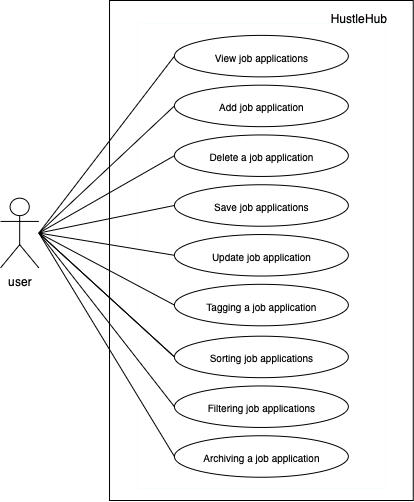

The diagram above was exported from draw.io. Its source (the exported page's mxGraphModel, read from the mxfile embedded in the PNG):
<mxGraphModel dx="813" dy="541" grid="1" gridSize="10" guides="1" tooltips="1" connect="1" arrows="1" fold="1" page="1" pageScale="1" pageWidth="827" pageHeight="1169" math="0" shadow="0">
  <root>
    <mxCell id="0" />
    <mxCell id="1" parent="0" />
    <mxCell id="oId-jP6j0PHUoEle_6lh-1" value="" style="rounded=0;whiteSpace=wrap;html=1;" vertex="1" parent="1">
      <mxGeometry x="229.0222695584818" y="220" width="303.7277304415182" height="500.00000000000006" as="geometry" />
    </mxCell>
    <mxCell id="oId-jP6j0PHUoEle_6lh-15" value="" style="group;fontColor=none;noLabel=1;strokeColor=#A1F5FF;dashed=1;container=0;strokeWidth=0;" vertex="1" connectable="0" parent="1">
      <mxGeometry x="256.83733539891557" y="243.25581395348837" width="248.09759876065064" height="465.1162790697675" as="geometry" />
    </mxCell>
    <mxCell id="oId-jP6j0PHUoEle_6lh-16" style="rounded=0;orthogonalLoop=1;jettySize=auto;html=1;entryX=0;entryY=0.5;entryDx=0;entryDy=0;strokeWidth=1;endArrow=none;endFill=0;" edge="1" parent="1" target="oId-jP6j0PHUoEle_6lh-3">
      <mxGeometry relative="1" as="geometry">
        <mxPoint x="158.36560805577074" y="452.5581395348837" as="sourcePoint" />
      </mxGeometry>
    </mxCell>
    <mxCell id="oId-jP6j0PHUoEle_6lh-2" value="user" style="shape=umlActor;verticalLabelPosition=bottom;verticalAlign=top;html=1;outlineConnect=0;" vertex="1" parent="1">
      <mxGeometry x="120" y="417.6744186046512" width="38.36560805577072" height="69.76744186046513" as="geometry" />
    </mxCell>
    <mxCell id="oId-jP6j0PHUoEle_6lh-17" style="rounded=0;orthogonalLoop=1;jettySize=auto;html=1;entryX=0;entryY=0.5;entryDx=0;entryDy=0;strokeWidth=1;endArrow=none;endFill=0;" edge="1" parent="1" target="oId-jP6j0PHUoEle_6lh-4">
      <mxGeometry relative="1" as="geometry">
        <mxPoint x="158.36560805577074" y="452.5581395348837" as="sourcePoint" />
        <mxPoint x="345.0782339271882" y="371.16279069767444" as="targetPoint" />
      </mxGeometry>
    </mxCell>
    <mxCell id="oId-jP6j0PHUoEle_6lh-18" style="rounded=0;orthogonalLoop=1;jettySize=auto;html=1;entryX=0;entryY=0.5;entryDx=0;entryDy=0;strokeWidth=1;endArrow=none;endFill=0;" edge="1" parent="1" target="oId-jP6j0PHUoEle_6lh-5">
      <mxGeometry relative="1" as="geometry">
        <mxPoint x="158.36560805577074" y="452.5581395348837" as="sourcePoint" />
        <mxPoint x="447.38652207591014" y="429.3023255813954" as="targetPoint" />
      </mxGeometry>
    </mxCell>
    <mxCell id="oId-jP6j0PHUoEle_6lh-19" style="rounded=0;orthogonalLoop=1;jettySize=auto;html=1;entryX=0;entryY=0.5;entryDx=0;entryDy=0;strokeWidth=1;endArrow=none;endFill=0;" edge="1" parent="1" target="oId-jP6j0PHUoEle_6lh-6">
      <mxGeometry relative="1" as="geometry">
        <mxPoint x="158.36560805577074" y="452.5581395348837" as="sourcePoint" />
        <mxPoint x="600.848954298993" y="510.69767441860466" as="targetPoint" />
      </mxGeometry>
    </mxCell>
    <mxCell id="oId-jP6j0PHUoEle_6lh-20" style="rounded=0;orthogonalLoop=1;jettySize=auto;html=1;entryX=0;entryY=0.5;entryDx=0;entryDy=0;strokeWidth=1;endArrow=none;endFill=0;" edge="1" parent="1" target="oId-jP6j0PHUoEle_6lh-7">
      <mxGeometry relative="1" as="geometry">
        <mxPoint x="158.36560805577074" y="452.5581395348837" as="sourcePoint" />
        <mxPoint x="920.562354763749" y="452.5581395348837" as="targetPoint" />
      </mxGeometry>
    </mxCell>
    <mxCell id="oId-jP6j0PHUoEle_6lh-21" style="rounded=0;orthogonalLoop=1;jettySize=auto;html=1;entryX=0;entryY=0.5;entryDx=0;entryDy=0;strokeWidth=1;endArrow=none;endFill=0;" edge="1" parent="1" target="oId-jP6j0PHUoEle_6lh-8">
      <mxGeometry relative="1" as="geometry">
        <mxPoint x="158.36560805577074" y="452.5581395348837" as="sourcePoint" />
        <mxPoint x="332.289697908598" y="545.5813953488373" as="targetPoint" />
      </mxGeometry>
    </mxCell>
    <mxCell id="oId-jP6j0PHUoEle_6lh-22" style="rounded=0;orthogonalLoop=1;jettySize=auto;html=1;entryX=0;entryY=0.5;entryDx=0;entryDy=0;strokeWidth=1;endArrow=none;endFill=0;" edge="1" parent="1" target="oId-jP6j0PHUoEle_6lh-11">
      <mxGeometry relative="1" as="geometry">
        <mxPoint x="158.36560805577074" y="452.5581395348837" as="sourcePoint" />
        <mxPoint x="345.0782339271882" y="475.81395348837214" as="targetPoint" />
      </mxGeometry>
    </mxCell>
    <mxCell id="oId-jP6j0PHUoEle_6lh-23" style="rounded=0;orthogonalLoop=1;jettySize=auto;html=1;entryX=0;entryY=0.5;entryDx=0;entryDy=0;strokeWidth=1;endArrow=none;endFill=0;" edge="1" parent="1" target="oId-jP6j0PHUoEle_6lh-10">
      <mxGeometry relative="1" as="geometry">
        <mxPoint x="158.36560805577074" y="452.5581395348837" as="sourcePoint" />
        <mxPoint x="345.0782339271882" y="475.81395348837214" as="targetPoint" />
      </mxGeometry>
    </mxCell>
    <mxCell id="oId-jP6j0PHUoEle_6lh-24" style="rounded=0;orthogonalLoop=1;jettySize=auto;html=1;entryX=0;entryY=0.5;entryDx=0;entryDy=0;strokeWidth=1;endArrow=none;endFill=0;" edge="1" parent="1" target="oId-jP6j0PHUoEle_6lh-10">
      <mxGeometry relative="1" as="geometry">
        <mxPoint x="158.36560805577074" y="452.5581395348837" as="sourcePoint" />
        <mxPoint x="345.0782339271882" y="475.81395348837214" as="targetPoint" />
      </mxGeometry>
    </mxCell>
    <mxCell id="oId-jP6j0PHUoEle_6lh-25" style="rounded=0;orthogonalLoop=1;jettySize=auto;html=1;strokeWidth=1;endArrow=none;endFill=0;exitX=0;exitY=0.5;exitDx=0;exitDy=0;" edge="1" parent="1" source="oId-jP6j0PHUoEle_6lh-12">
      <mxGeometry relative="1" as="geometry">
        <mxPoint x="247.8853601859024" y="732.7906976744187" as="sourcePoint" />
        <mxPoint x="158.36560805577074" y="452.5581395348837" as="targetPoint" />
      </mxGeometry>
    </mxCell>
    <mxCell id="oId-jP6j0PHUoEle_6lh-26" value="HustleHub" style="text;html=1;align=center;verticalAlign=middle;whiteSpace=wrap;rounded=0;" vertex="1" parent="1">
      <mxGeometry x="439.713400464756" y="220" width="76.73121611154144" height="34.88372093023256" as="geometry" />
    </mxCell>
    <mxCell id="oId-jP6j0PHUoEle_6lh-14" value="" style="group" vertex="1" connectable="0" parent="1">
      <mxGeometry x="293.92408985282725" y="254.88372093023256" width="173.92408985282725" height="441.8604651162791" as="geometry" />
    </mxCell>
    <mxCell id="oId-jP6j0PHUoEle_6lh-9" value="" style="group;fontSize=10;" vertex="1" connectable="0" parent="oId-jP6j0PHUoEle_6lh-14">
      <mxGeometry width="173.92408985282725" height="290.4247188557703" as="geometry" />
    </mxCell>
    <mxCell id="oId-jP6j0PHUoEle_6lh-3" value="View job applications" style="ellipse;whiteSpace=wrap;html=1;fontSize=10;" vertex="1" parent="oId-jP6j0PHUoEle_6lh-9">
      <mxGeometry width="173.92408985282725" height="41.48924555082433" as="geometry" />
    </mxCell>
    <mxCell id="oId-jP6j0PHUoEle_6lh-4" value="Add job application" style="ellipse;whiteSpace=wrap;html=1;fontSize=10;" vertex="1" parent="oId-jP6j0PHUoEle_6lh-9">
      <mxGeometry y="49.78709466098919" width="173.92408985282725" height="41.48924555082433" as="geometry" />
    </mxCell>
    <mxCell id="oId-jP6j0PHUoEle_6lh-5" value="Delete a job application" style="ellipse;whiteSpace=wrap;html=1;fontSize=10;" vertex="1" parent="oId-jP6j0PHUoEle_6lh-9">
      <mxGeometry y="99.57418932197838" width="173.92408985282725" height="41.48924555082433" as="geometry" />
    </mxCell>
    <mxCell id="oId-jP6j0PHUoEle_6lh-6" value="Save job applications" style="ellipse;whiteSpace=wrap;html=1;fontSize=10;" vertex="1" parent="oId-jP6j0PHUoEle_6lh-9">
      <mxGeometry y="149.36128398296756" width="173.92408985282725" height="41.48924555082433" as="geometry" />
    </mxCell>
    <mxCell id="oId-jP6j0PHUoEle_6lh-7" value="Update job application" style="ellipse;whiteSpace=wrap;html=1;fontSize=10;" vertex="1" parent="oId-jP6j0PHUoEle_6lh-9">
      <mxGeometry y="199.14837864395676" width="173.92408985282725" height="41.48924555082433" as="geometry" />
    </mxCell>
    <mxCell id="oId-jP6j0PHUoEle_6lh-8" value="Tagging a job application" style="ellipse;whiteSpace=wrap;html=1;fontSize=10;" vertex="1" parent="oId-jP6j0PHUoEle_6lh-9">
      <mxGeometry y="248.935473304946" width="173.92408985282725" height="41.48924555082433" as="geometry" />
    </mxCell>
    <mxCell id="oId-jP6j0PHUoEle_6lh-10" value="Sorting job applications" style="ellipse;whiteSpace=wrap;html=1;fontSize=10;" vertex="1" parent="oId-jP6j0PHUoEle_6lh-14">
      <mxGeometry y="300.7970302434764" width="173.92408985282725" height="41.48924555082433" as="geometry" />
    </mxCell>
    <mxCell id="oId-jP6j0PHUoEle_6lh-11" value="Filtering job applications" style="ellipse;whiteSpace=wrap;html=1;fontSize=10;" vertex="1" parent="oId-jP6j0PHUoEle_6lh-14">
      <mxGeometry y="350.5841249044655" width="173.92408985282725" height="41.48924555082433" as="geometry" />
    </mxCell>
    <mxCell id="oId-jP6j0PHUoEle_6lh-12" value="Archiving a job application" style="ellipse;whiteSpace=wrap;html=1;fontSize=10;" vertex="1" parent="oId-jP6j0PHUoEle_6lh-14">
      <mxGeometry y="400.37121956545474" width="173.92408985282725" height="41.48924555082433" as="geometry" />
    </mxCell>
  </root>
</mxGraphModel>